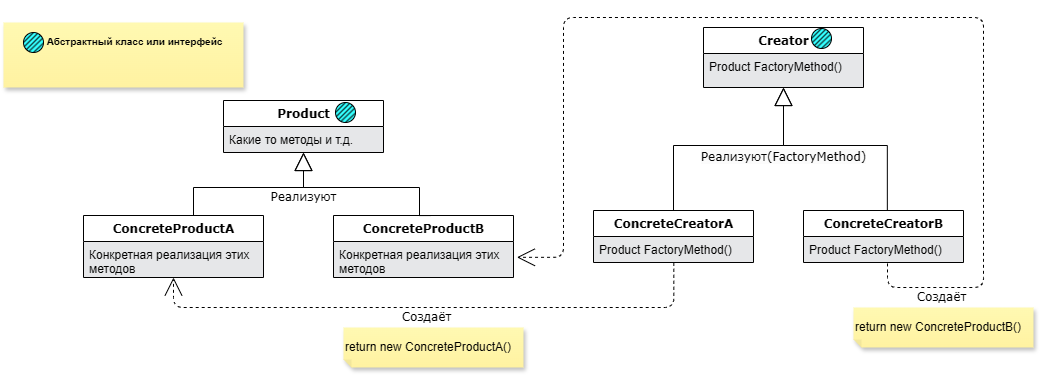

The diagram above was exported from draw.io. Its source (the exported page's mxGraphModel, read from the mxfile embedded in the PNG):
<mxGraphModel dx="2378" dy="1398" grid="1" gridSize="10" guides="1" tooltips="1" connect="1" arrows="1" fold="1" page="1" pageScale="1" pageWidth="1100" pageHeight="850" background="none" math="0" shadow="0">
  <root>
    <mxCell id="0" />
    <mxCell id="1" parent="0" />
    <mxCell id="XgjwGFdm1pa6HBcRuC1a-1" value="Создаёт" style="edgeStyle=orthogonalEdgeStyle;html=1;labelBackgroundColor=none;startFill=0;startSize=8;endArrow=open;endFill=0;endSize=16;fontFamily=Verdana;fontSize=12;dashed=1;exitX=0.502;exitY=1.01;exitDx=0;exitDy=0;exitPerimeter=0;entryX=0.5;entryY=1;entryDx=0;entryDy=0;" edge="1" parent="1" source="XgjwGFdm1pa6HBcRuC1a-14" target="XgjwGFdm1pa6HBcRuC1a-4">
      <mxGeometry x="0.0164" y="10" relative="1" as="geometry">
        <Array as="points">
          <mxPoint x="570" y="290" />
          <mxPoint x="70" y="290" />
        </Array>
        <mxPoint x="549.8400000000001" y="260.0040000000001" as="sourcePoint" />
        <mxPoint x="420" y="280" as="targetPoint" />
        <mxPoint as="offset" />
      </mxGeometry>
    </mxCell>
    <mxCell id="XgjwGFdm1pa6HBcRuC1a-2" value="Product" style="swimlane;html=1;fontStyle=1;align=center;verticalAlign=top;childLayout=stackLayout;horizontal=1;startSize=26;horizontalStack=0;resizeParent=1;resizeLast=0;collapsible=1;marginBottom=0;swimlaneFillColor=#E6E7E9;rounded=0;shadow=0;comic=0;labelBackgroundColor=none;strokeWidth=1;fillColor=none;fontFamily=Verdana;fontSize=12" vertex="1" parent="1">
      <mxGeometry x="120" y="83" width="160" height="52" as="geometry" />
    </mxCell>
    <mxCell id="XgjwGFdm1pa6HBcRuC1a-3" value="Какие то методы и т.д." style="text;html=1;strokeColor=none;fillColor=none;align=left;verticalAlign=top;spacingLeft=4;spacingRight=4;whiteSpace=wrap;overflow=hidden;rotatable=0;points=[[0,0.5],[1,0.5]];portConstraint=eastwest;" vertex="1" parent="XgjwGFdm1pa6HBcRuC1a-2">
      <mxGeometry y="26" width="160" height="26" as="geometry" />
    </mxCell>
    <mxCell id="XgjwGFdm1pa6HBcRuC1a-4" value="ConcreteProductA" style="swimlane;html=1;fontStyle=1;align=center;verticalAlign=top;childLayout=stackLayout;horizontal=1;startSize=26;horizontalStack=0;resizeParent=1;resizeLast=0;collapsible=1;marginBottom=0;swimlaneFillColor=#E6E7E9;rounded=0;shadow=0;comic=0;labelBackgroundColor=none;strokeWidth=1;fillColor=none;fontFamily=Verdana;fontSize=12" vertex="1" parent="1">
      <mxGeometry x="-20" y="198" width="180" height="62" as="geometry" />
    </mxCell>
    <mxCell id="XgjwGFdm1pa6HBcRuC1a-5" value="Конкретная реализация этих методов" style="text;html=1;strokeColor=none;fillColor=none;align=left;verticalAlign=top;spacingLeft=4;spacingRight=4;whiteSpace=wrap;overflow=hidden;rotatable=0;points=[[0,0.5],[1,0.5]];portConstraint=eastwest;" vertex="1" parent="XgjwGFdm1pa6HBcRuC1a-4">
      <mxGeometry y="26" width="180" height="34" as="geometry" />
    </mxCell>
    <mxCell id="XgjwGFdm1pa6HBcRuC1a-6" value="ConcreteProductB" style="swimlane;html=1;fontStyle=1;align=center;verticalAlign=top;childLayout=stackLayout;horizontal=1;startSize=26;horizontalStack=0;resizeParent=1;resizeLast=0;collapsible=1;marginBottom=0;swimlaneFillColor=#E6E7E9;rounded=0;shadow=0;comic=0;labelBackgroundColor=none;strokeWidth=1;fillColor=none;fontFamily=Verdana;fontSize=12" vertex="1" parent="1">
      <mxGeometry x="230" y="198" width="180" height="62" as="geometry" />
    </mxCell>
    <mxCell id="XgjwGFdm1pa6HBcRuC1a-7" value="Конкретная реализация этих методов" style="text;html=1;strokeColor=none;fillColor=none;align=left;verticalAlign=top;spacingLeft=4;spacingRight=4;whiteSpace=wrap;overflow=hidden;rotatable=0;points=[[0,0.5],[1,0.5]];portConstraint=eastwest;" vertex="1" parent="XgjwGFdm1pa6HBcRuC1a-6">
      <mxGeometry y="26" width="180" height="34" as="geometry" />
    </mxCell>
    <mxCell id="XgjwGFdm1pa6HBcRuC1a-8" value="Реализуют" style="edgeStyle=orthogonalEdgeStyle;html=1;labelBackgroundColor=none;startFill=0;startSize=8;endArrow=block;endFill=0;endSize=16;fontFamily=Verdana;fontSize=12;exitX=0.5;exitY=0;exitDx=0;exitDy=0;rounded=0;curved=0;" edge="1" parent="1" source="XgjwGFdm1pa6HBcRuC1a-4">
      <mxGeometry x="0.6373" y="-10" relative="1" as="geometry">
        <Array as="points">
          <mxPoint x="90" y="170" />
          <mxPoint x="200" y="170" />
        </Array>
        <mxPoint x="40" y="332" as="sourcePoint" />
        <mxPoint x="200" y="135" as="targetPoint" />
        <mxPoint x="-10" y="10" as="offset" />
      </mxGeometry>
    </mxCell>
    <mxCell id="XgjwGFdm1pa6HBcRuC1a-9" style="edgeStyle=orthogonalEdgeStyle;html=1;labelBackgroundColor=none;startFill=0;startSize=8;endArrow=block;endFill=0;endSize=16;fontFamily=Verdana;fontSize=12;exitX=0.539;exitY=0.001;exitDx=0;exitDy=0;exitPerimeter=0;rounded=0;curved=0;" edge="1" parent="1" source="XgjwGFdm1pa6HBcRuC1a-6">
      <mxGeometry relative="1" as="geometry">
        <Array as="points">
          <mxPoint x="316" y="170" />
          <mxPoint x="200" y="170" />
        </Array>
        <mxPoint x="90" y="198" as="sourcePoint" />
        <mxPoint x="200" y="135" as="targetPoint" />
      </mxGeometry>
    </mxCell>
    <mxCell id="XgjwGFdm1pa6HBcRuC1a-10" value="Creator" style="swimlane;html=1;fontStyle=1;align=center;verticalAlign=top;childLayout=stackLayout;horizontal=1;startSize=26;horizontalStack=0;resizeParent=1;resizeLast=0;collapsible=1;marginBottom=0;swimlaneFillColor=#E6E7E9;rounded=0;shadow=0;comic=0;labelBackgroundColor=none;strokeWidth=1;fillColor=none;fontFamily=Verdana;fontSize=12" vertex="1" parent="1">
      <mxGeometry x="600" y="10" width="160" height="60" as="geometry" />
    </mxCell>
    <mxCell id="XgjwGFdm1pa6HBcRuC1a-11" value="Product FactoryMethod()" style="text;html=1;strokeColor=none;fillColor=none;align=left;verticalAlign=top;spacingLeft=4;spacingRight=4;whiteSpace=wrap;overflow=hidden;rotatable=0;points=[[0,0.5],[1,0.5]];portConstraint=eastwest;" vertex="1" parent="XgjwGFdm1pa6HBcRuC1a-10">
      <mxGeometry y="26" width="160" height="26" as="geometry" />
    </mxCell>
    <mxCell id="XgjwGFdm1pa6HBcRuC1a-13" value="ConcreteCreatorA" style="swimlane;html=1;fontStyle=1;align=center;verticalAlign=top;childLayout=stackLayout;horizontal=1;startSize=26;horizontalStack=0;resizeParent=1;resizeLast=0;collapsible=1;marginBottom=0;swimlaneFillColor=#E6E7E9;rounded=0;shadow=0;comic=0;labelBackgroundColor=none;strokeWidth=1;fillColor=none;fontFamily=Verdana;fontSize=12" vertex="1" parent="1">
      <mxGeometry x="490" y="193" width="160" height="52" as="geometry" />
    </mxCell>
    <mxCell id="XgjwGFdm1pa6HBcRuC1a-14" value="Product FactoryMethod()" style="text;html=1;strokeColor=none;fillColor=none;align=left;verticalAlign=top;spacingLeft=4;spacingRight=4;whiteSpace=wrap;overflow=hidden;rotatable=0;points=[[0,0.5],[1,0.5]];portConstraint=eastwest;" vertex="1" parent="XgjwGFdm1pa6HBcRuC1a-13">
      <mxGeometry y="26" width="160" height="26" as="geometry" />
    </mxCell>
    <mxCell id="XgjwGFdm1pa6HBcRuC1a-15" style="edgeStyle=orthogonalEdgeStyle;html=1;labelBackgroundColor=none;startFill=0;startSize=8;endArrow=block;endFill=0;endSize=16;fontFamily=Verdana;fontSize=12;exitX=0.5;exitY=0;exitDx=0;exitDy=0;rounded=0;curved=0;" edge="1" parent="1" source="XgjwGFdm1pa6HBcRuC1a-13">
      <mxGeometry relative="1" as="geometry">
        <Array as="points">
          <mxPoint x="570" y="128" />
          <mxPoint x="680" y="128" />
        </Array>
        <mxPoint x="510" y="161" as="sourcePoint" />
        <mxPoint x="680" y="70" as="targetPoint" />
      </mxGeometry>
    </mxCell>
    <mxCell id="XgjwGFdm1pa6HBcRuC1a-16" value="ConcreteCreatorB" style="swimlane;html=1;fontStyle=1;align=center;verticalAlign=top;childLayout=stackLayout;horizontal=1;startSize=26;horizontalStack=0;resizeParent=1;resizeLast=0;collapsible=1;marginBottom=0;swimlaneFillColor=#E6E7E9;rounded=0;shadow=0;comic=0;labelBackgroundColor=none;strokeWidth=1;fillColor=none;fontFamily=Verdana;fontSize=12" vertex="1" parent="1">
      <mxGeometry x="700" y="193" width="160" height="52" as="geometry" />
    </mxCell>
    <mxCell id="XgjwGFdm1pa6HBcRuC1a-17" value="Product FactoryMethod()" style="text;html=1;strokeColor=none;fillColor=none;align=left;verticalAlign=top;spacingLeft=4;spacingRight=4;whiteSpace=wrap;overflow=hidden;rotatable=0;points=[[0,0.5],[1,0.5]];portConstraint=eastwest;" vertex="1" parent="XgjwGFdm1pa6HBcRuC1a-16">
      <mxGeometry y="26" width="160" height="26" as="geometry" />
    </mxCell>
    <mxCell id="XgjwGFdm1pa6HBcRuC1a-18" value="&lt;br&gt;&lt;span style=&quot;color: rgb(0, 0, 0); font-family: Verdana; font-size: 12px; font-style: normal; font-variant-ligatures: normal; font-variant-caps: normal; font-weight: 400; letter-spacing: normal; orphans: 2; text-align: center; text-indent: 0px; text-transform: none; widows: 2; word-spacing: 0px; -webkit-text-stroke-width: 0px; white-space: nowrap; background-color: rgb(251, 251, 251); text-decoration-thickness: initial; text-decoration-style: initial; text-decoration-color: initial; display: inline !important; float: none;&quot;&gt;Реализуют(FactoryMethod)&lt;/span&gt;&lt;div&gt;&lt;br&gt;&lt;/div&gt;" style="edgeStyle=orthogonalEdgeStyle;html=1;labelBackgroundColor=none;startFill=0;startSize=8;endArrow=block;endFill=0;endSize=16;fontFamily=Verdana;fontSize=12;rounded=0;curved=0;entryX=0.5;entryY=1;entryDx=0;entryDy=0;exitX=0.524;exitY=0.005;exitDx=0;exitDy=0;exitPerimeter=0;" edge="1" parent="1" source="XgjwGFdm1pa6HBcRuC1a-16" target="XgjwGFdm1pa6HBcRuC1a-10">
      <mxGeometry x="0.4891" y="-12" relative="1" as="geometry">
        <Array as="points">
          <mxPoint x="784" y="128" />
          <mxPoint x="680" y="128" />
        </Array>
        <mxPoint x="784" y="150" as="sourcePoint" />
        <mxPoint x="680" y="88" as="targetPoint" />
        <mxPoint x="-12" y="12" as="offset" />
      </mxGeometry>
    </mxCell>
    <mxCell id="XgjwGFdm1pa6HBcRuC1a-19" value="Создаёт" style="edgeStyle=orthogonalEdgeStyle;html=1;labelBackgroundColor=none;startFill=0;startSize=8;endArrow=open;endFill=0;endSize=16;fontFamily=Verdana;fontSize=12;dashed=1;exitX=0.525;exitY=1.036;exitDx=0;exitDy=0;exitPerimeter=0;entryX=1.019;entryY=0.465;entryDx=0;entryDy=0;entryPerimeter=0;" edge="1" parent="1" source="XgjwGFdm1pa6HBcRuC1a-17" target="XgjwGFdm1pa6HBcRuC1a-7">
      <mxGeometry x="-0.8572" y="-10" relative="1" as="geometry">
        <Array as="points">
          <mxPoint x="784" y="270" />
          <mxPoint x="880" y="270" />
          <mxPoint x="880" />
          <mxPoint x="460" />
          <mxPoint x="460" y="240" />
        </Array>
        <mxPoint x="718" y="245" as="sourcePoint" />
        <mxPoint x="440" y="260" as="targetPoint" />
        <mxPoint as="offset" />
      </mxGeometry>
    </mxCell>
    <mxCell id="XgjwGFdm1pa6HBcRuC1a-20" value="" style="group" vertex="1" connectable="0" parent="1">
      <mxGeometry x="232" y="85" width="20" height="20" as="geometry" />
    </mxCell>
    <mxCell id="XgjwGFdm1pa6HBcRuC1a-21" value="" style="ellipse;whiteSpace=wrap;html=1;aspect=fixed;fillColor=#33FFFF;" vertex="1" parent="XgjwGFdm1pa6HBcRuC1a-20">
      <mxGeometry width="20" height="20" as="geometry" />
    </mxCell>
    <mxCell id="XgjwGFdm1pa6HBcRuC1a-22" value="" style="endArrow=none;html=1;rounded=0;entryX=0.5;entryY=0;entryDx=0;entryDy=0;exitX=0;exitY=0.5;exitDx=0;exitDy=0;" edge="1" parent="XgjwGFdm1pa6HBcRuC1a-20" source="XgjwGFdm1pa6HBcRuC1a-21" target="XgjwGFdm1pa6HBcRuC1a-21">
      <mxGeometry width="50" height="50" relative="1" as="geometry">
        <mxPoint x="2.5" y="15" as="sourcePoint" />
        <mxPoint x="15" y="2.5" as="targetPoint" />
      </mxGeometry>
    </mxCell>
    <mxCell id="XgjwGFdm1pa6HBcRuC1a-23" value="" style="endArrow=none;html=1;rounded=0;entryX=0.702;entryY=0.05;entryDx=0;entryDy=0;exitX=0.038;exitY=0.704;exitDx=0;exitDy=0;entryPerimeter=0;exitPerimeter=0;" edge="1" parent="XgjwGFdm1pa6HBcRuC1a-20" source="XgjwGFdm1pa6HBcRuC1a-21" target="XgjwGFdm1pa6HBcRuC1a-21">
      <mxGeometry width="50" height="50" relative="1" as="geometry">
        <mxPoint x="2.5" y="12.5" as="sourcePoint" />
        <mxPoint x="12.5" y="2.5" as="targetPoint" />
      </mxGeometry>
    </mxCell>
    <mxCell id="XgjwGFdm1pa6HBcRuC1a-24" value="" style="endArrow=none;html=1;rounded=0;entryX=1;entryY=0;entryDx=0;entryDy=0;exitX=0;exitY=1;exitDx=0;exitDy=0;" edge="1" parent="XgjwGFdm1pa6HBcRuC1a-20" source="XgjwGFdm1pa6HBcRuC1a-21" target="XgjwGFdm1pa6HBcRuC1a-21">
      <mxGeometry width="50" height="50" relative="1" as="geometry">
        <mxPoint x="3" y="16.75" as="sourcePoint" />
        <mxPoint x="16.5" y="3.5" as="targetPoint" />
      </mxGeometry>
    </mxCell>
    <mxCell id="XgjwGFdm1pa6HBcRuC1a-25" value="" style="endArrow=none;html=1;rounded=0;entryX=0.952;entryY=0.291;entryDx=0;entryDy=0;exitX=0.269;exitY=0.95;exitDx=0;exitDy=0;entryPerimeter=0;exitPerimeter=0;" edge="1" parent="XgjwGFdm1pa6HBcRuC1a-20" source="XgjwGFdm1pa6HBcRuC1a-21" target="XgjwGFdm1pa6HBcRuC1a-21">
      <mxGeometry width="50" height="50" relative="1" as="geometry">
        <mxPoint x="5.5" y="19.5" as="sourcePoint" />
        <mxPoint x="19.5" y="5.5" as="targetPoint" />
      </mxGeometry>
    </mxCell>
    <mxCell id="XgjwGFdm1pa6HBcRuC1a-26" value="" style="endArrow=none;html=1;rounded=0;entryX=0.986;entryY=0.542;entryDx=0;entryDy=0;exitX=0.5;exitY=1;exitDx=0;exitDy=0;entryPerimeter=0;" edge="1" parent="XgjwGFdm1pa6HBcRuC1a-20" source="XgjwGFdm1pa6HBcRuC1a-21" target="XgjwGFdm1pa6HBcRuC1a-21">
      <mxGeometry width="50" height="50" relative="1" as="geometry">
        <mxPoint x="8" y="22" as="sourcePoint" />
        <mxPoint x="22" y="8" as="targetPoint" />
      </mxGeometry>
    </mxCell>
    <mxCell id="XgjwGFdm1pa6HBcRuC1a-27" value="" style="group" vertex="1" connectable="0" parent="1">
      <mxGeometry x="-100" width="240" height="70" as="geometry" />
    </mxCell>
    <mxCell id="XgjwGFdm1pa6HBcRuC1a-28" value="" style="shape=note;whiteSpace=wrap;html=1;backgroundOutline=1;fontColor=#000000;darkOpacity=0.05;fillColor=#FFF9B2;strokeColor=none;fillStyle=solid;direction=west;gradientDirection=north;gradientColor=#FFF2A1;shadow=1;size=0;pointerEvents=1;" vertex="1" parent="XgjwGFdm1pa6HBcRuC1a-27">
      <mxGeometry y="5" width="240" height="65" as="geometry" />
    </mxCell>
    <mxCell id="XgjwGFdm1pa6HBcRuC1a-29" value="" style="group" vertex="1" connectable="0" parent="XgjwGFdm1pa6HBcRuC1a-27">
      <mxGeometry x="20" y="15" width="20" height="20" as="geometry" />
    </mxCell>
    <mxCell id="XgjwGFdm1pa6HBcRuC1a-30" value="" style="ellipse;whiteSpace=wrap;html=1;aspect=fixed;fillColor=#33FFFF;" vertex="1" parent="XgjwGFdm1pa6HBcRuC1a-29">
      <mxGeometry width="20" height="20" as="geometry" />
    </mxCell>
    <mxCell id="XgjwGFdm1pa6HBcRuC1a-31" value="" style="endArrow=none;html=1;rounded=0;entryX=0.5;entryY=0;entryDx=0;entryDy=0;exitX=0;exitY=0.5;exitDx=0;exitDy=0;" edge="1" parent="XgjwGFdm1pa6HBcRuC1a-29" source="XgjwGFdm1pa6HBcRuC1a-30" target="XgjwGFdm1pa6HBcRuC1a-30">
      <mxGeometry width="50" height="50" relative="1" as="geometry">
        <mxPoint x="2.5" y="15" as="sourcePoint" />
        <mxPoint x="15" y="2.5" as="targetPoint" />
      </mxGeometry>
    </mxCell>
    <mxCell id="XgjwGFdm1pa6HBcRuC1a-32" value="" style="endArrow=none;html=1;rounded=0;entryX=0.702;entryY=0.05;entryDx=0;entryDy=0;exitX=0.038;exitY=0.704;exitDx=0;exitDy=0;entryPerimeter=0;exitPerimeter=0;" edge="1" parent="XgjwGFdm1pa6HBcRuC1a-29" source="XgjwGFdm1pa6HBcRuC1a-30" target="XgjwGFdm1pa6HBcRuC1a-30">
      <mxGeometry width="50" height="50" relative="1" as="geometry">
        <mxPoint x="2.5" y="12.5" as="sourcePoint" />
        <mxPoint x="12.5" y="2.5" as="targetPoint" />
      </mxGeometry>
    </mxCell>
    <mxCell id="XgjwGFdm1pa6HBcRuC1a-33" value="" style="endArrow=none;html=1;rounded=0;entryX=1;entryY=0;entryDx=0;entryDy=0;exitX=0;exitY=1;exitDx=0;exitDy=0;" edge="1" parent="XgjwGFdm1pa6HBcRuC1a-29" source="XgjwGFdm1pa6HBcRuC1a-30" target="XgjwGFdm1pa6HBcRuC1a-30">
      <mxGeometry width="50" height="50" relative="1" as="geometry">
        <mxPoint x="3" y="16.75" as="sourcePoint" />
        <mxPoint x="16.5" y="3.5" as="targetPoint" />
      </mxGeometry>
    </mxCell>
    <mxCell id="XgjwGFdm1pa6HBcRuC1a-34" value="" style="endArrow=none;html=1;rounded=0;entryX=0.952;entryY=0.291;entryDx=0;entryDy=0;exitX=0.269;exitY=0.95;exitDx=0;exitDy=0;entryPerimeter=0;exitPerimeter=0;" edge="1" parent="XgjwGFdm1pa6HBcRuC1a-29" source="XgjwGFdm1pa6HBcRuC1a-30" target="XgjwGFdm1pa6HBcRuC1a-30">
      <mxGeometry width="50" height="50" relative="1" as="geometry">
        <mxPoint x="5.5" y="19.5" as="sourcePoint" />
        <mxPoint x="19.5" y="5.5" as="targetPoint" />
      </mxGeometry>
    </mxCell>
    <mxCell id="XgjwGFdm1pa6HBcRuC1a-35" value="" style="endArrow=none;html=1;rounded=0;entryX=0.986;entryY=0.542;entryDx=0;entryDy=0;exitX=0.5;exitY=1;exitDx=0;exitDy=0;entryPerimeter=0;" edge="1" parent="XgjwGFdm1pa6HBcRuC1a-29" source="XgjwGFdm1pa6HBcRuC1a-30" target="XgjwGFdm1pa6HBcRuC1a-30">
      <mxGeometry width="50" height="50" relative="1" as="geometry">
        <mxPoint x="8" y="22" as="sourcePoint" />
        <mxPoint x="22" y="8" as="targetPoint" />
      </mxGeometry>
    </mxCell>
    <mxCell id="XgjwGFdm1pa6HBcRuC1a-36" value="&lt;font style=&quot;font-size: 10px;&quot;&gt;Абстрактный класс или интерфейс&lt;/font&gt;" style="text;strokeColor=none;fillColor=none;html=1;fontSize=24;fontStyle=1;verticalAlign=middle;align=center;" vertex="1" parent="XgjwGFdm1pa6HBcRuC1a-27">
      <mxGeometry x="81" width="100" height="40" as="geometry" />
    </mxCell>
    <mxCell id="XgjwGFdm1pa6HBcRuC1a-54" value="" style="group" vertex="1" connectable="0" parent="1">
      <mxGeometry x="708" y="11" width="20" height="20" as="geometry" />
    </mxCell>
    <mxCell id="XgjwGFdm1pa6HBcRuC1a-55" value="" style="ellipse;whiteSpace=wrap;html=1;aspect=fixed;fillColor=#33FFFF;" vertex="1" parent="XgjwGFdm1pa6HBcRuC1a-54">
      <mxGeometry width="20" height="20" as="geometry" />
    </mxCell>
    <mxCell id="XgjwGFdm1pa6HBcRuC1a-56" value="" style="endArrow=none;html=1;rounded=0;entryX=0.5;entryY=0;entryDx=0;entryDy=0;exitX=0;exitY=0.5;exitDx=0;exitDy=0;" edge="1" parent="XgjwGFdm1pa6HBcRuC1a-54" source="XgjwGFdm1pa6HBcRuC1a-55" target="XgjwGFdm1pa6HBcRuC1a-55">
      <mxGeometry width="50" height="50" relative="1" as="geometry">
        <mxPoint x="2.5" y="15" as="sourcePoint" />
        <mxPoint x="15" y="2.5" as="targetPoint" />
      </mxGeometry>
    </mxCell>
    <mxCell id="XgjwGFdm1pa6HBcRuC1a-57" value="" style="endArrow=none;html=1;rounded=0;entryX=0.702;entryY=0.05;entryDx=0;entryDy=0;exitX=0.038;exitY=0.704;exitDx=0;exitDy=0;entryPerimeter=0;exitPerimeter=0;" edge="1" parent="XgjwGFdm1pa6HBcRuC1a-54" source="XgjwGFdm1pa6HBcRuC1a-55" target="XgjwGFdm1pa6HBcRuC1a-55">
      <mxGeometry width="50" height="50" relative="1" as="geometry">
        <mxPoint x="2.5" y="12.5" as="sourcePoint" />
        <mxPoint x="12.5" y="2.5" as="targetPoint" />
      </mxGeometry>
    </mxCell>
    <mxCell id="XgjwGFdm1pa6HBcRuC1a-58" value="" style="endArrow=none;html=1;rounded=0;entryX=1;entryY=0;entryDx=0;entryDy=0;exitX=0;exitY=1;exitDx=0;exitDy=0;" edge="1" parent="XgjwGFdm1pa6HBcRuC1a-54" source="XgjwGFdm1pa6HBcRuC1a-55" target="XgjwGFdm1pa6HBcRuC1a-55">
      <mxGeometry width="50" height="50" relative="1" as="geometry">
        <mxPoint x="3" y="16.75" as="sourcePoint" />
        <mxPoint x="16.5" y="3.5" as="targetPoint" />
      </mxGeometry>
    </mxCell>
    <mxCell id="XgjwGFdm1pa6HBcRuC1a-59" value="" style="endArrow=none;html=1;rounded=0;entryX=0.952;entryY=0.291;entryDx=0;entryDy=0;exitX=0.269;exitY=0.95;exitDx=0;exitDy=0;entryPerimeter=0;exitPerimeter=0;" edge="1" parent="XgjwGFdm1pa6HBcRuC1a-54" source="XgjwGFdm1pa6HBcRuC1a-55" target="XgjwGFdm1pa6HBcRuC1a-55">
      <mxGeometry width="50" height="50" relative="1" as="geometry">
        <mxPoint x="5.5" y="19.5" as="sourcePoint" />
        <mxPoint x="19.5" y="5.5" as="targetPoint" />
      </mxGeometry>
    </mxCell>
    <mxCell id="XgjwGFdm1pa6HBcRuC1a-60" value="" style="endArrow=none;html=1;rounded=0;entryX=0.986;entryY=0.542;entryDx=0;entryDy=0;exitX=0.5;exitY=1;exitDx=0;exitDy=0;entryPerimeter=0;" edge="1" parent="XgjwGFdm1pa6HBcRuC1a-54" source="XgjwGFdm1pa6HBcRuC1a-55" target="XgjwGFdm1pa6HBcRuC1a-55">
      <mxGeometry width="50" height="50" relative="1" as="geometry">
        <mxPoint x="8" y="22" as="sourcePoint" />
        <mxPoint x="22" y="8" as="targetPoint" />
      </mxGeometry>
    </mxCell>
    <mxCell id="XgjwGFdm1pa6HBcRuC1a-61" value="return new ConcreteProductA()" style="shape=note;whiteSpace=wrap;html=1;backgroundOutline=1;fontColor=#000000;darkOpacity=0.05;fillColor=#FFF9B2;strokeColor=none;fillStyle=solid;direction=west;gradientDirection=north;gradientColor=#FFF2A1;shadow=1;size=8;pointerEvents=1;align=left;" vertex="1" parent="1">
      <mxGeometry x="240" y="310" width="180" height="40" as="geometry" />
    </mxCell>
    <mxCell id="XgjwGFdm1pa6HBcRuC1a-62" value="return new ConcreteProductB()" style="shape=note;whiteSpace=wrap;html=1;backgroundOutline=1;fontColor=#000000;darkOpacity=0.05;fillColor=#FFF9B2;strokeColor=none;fillStyle=solid;direction=west;gradientDirection=north;gradientColor=#FFF2A1;shadow=1;size=8;pointerEvents=1;align=left;" vertex="1" parent="1">
      <mxGeometry x="750" y="290" width="180" height="40" as="geometry" />
    </mxCell>
  </root>
</mxGraphModel>